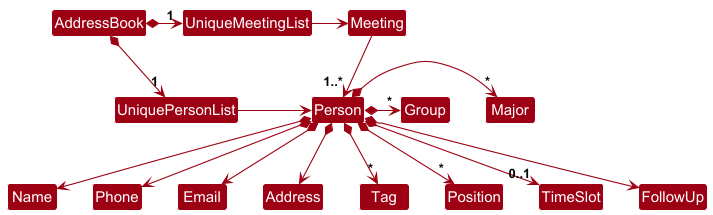

The diagram above was rendered by PlantUML. Its source (embedded in the PNG):
@startuml
!include style.puml
skinparam arrowThickness 1.1
skinparam arrowColor MODEL_COLOR
skinparam classBackgroundColor MODEL_COLOR

AddressBook *-right-> "1" UniquePersonList
AddressBook *-right-> "1" UniqueMeetingList

UniquePersonList -right-> Person
UniqueMeetingList -right-> Meeting

Meeting --> "1..*" Person

Person *--> Name
Person *--> Phone
Person *--> Email
Person *--> Address
Person *--> "*" Tag
Person *--> "*" Position
Person *-right-> "*" Major
Person *-right-> "*" Group
Person *--> "0..1" TimeSlot
Person *--> FollowUp
@enduml